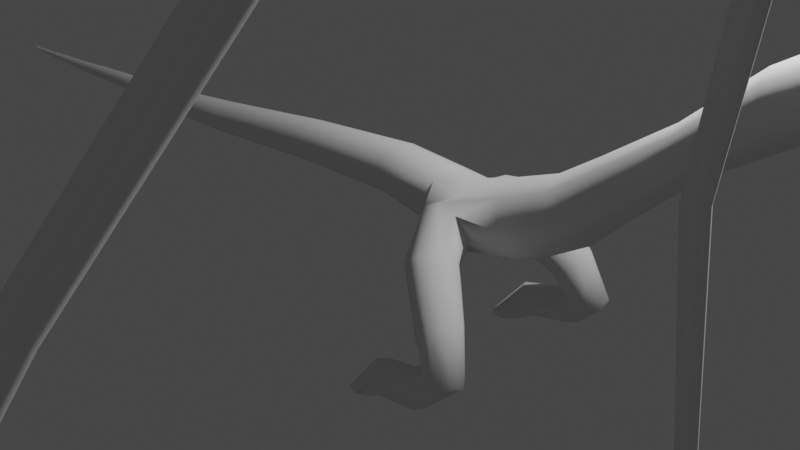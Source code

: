 # Source: durgon_wyvern_good.blend  (saved by Blender 3.0.42; exported with 4.5.12 LTS)
import bpy
from mathutils import Matrix  # noqa: F401  (used for matrix-valued properties, if any)

bpy.ops.wm.read_factory_settings(use_empty=True)
scene = bpy.context.scene
scene.name = 'Scene'

# ---- collections
col_collection = bpy.data.collections.new('Collection'); scene.collection.children.link(col_collection)
col_dragon = bpy.data.collections.new('Dragon'); scene.collection.children.link(col_dragon)

# ---- world
world_world = bpy.data.worlds.new('World'); scene.world = world_world
world_world.use_nodes = True; world_world.node_tree.nodes.clear()
_N = world_world.node_tree.nodes; _L = world_world.node_tree.links
n0 = _N.new('ShaderNodeOutputWorld'); n0.name = 'World Output'; n0.location = (300, 300)
n1 = _N.new('ShaderNodeBackground'); n1.name = 'Background'; n1.location = (10, 300)
n1.inputs[0].default_value = (0.05088, 0.05088, 0.05088, 1.0)
_L.new(n1.outputs[0], n0.inputs[0])
n0.is_active_output = True
world_world.color = (0.05088, 0.05088, 0.05088)
world_world.use_sun_shadow = False
world_world.sun_shadow_jitter_overblur = 0.0

# ---- cameras
cam_camera = bpy.data.cameras.new('Camera')
cam_camera.clip_end = 100.0
cam_camera.ortho_scale = 7.314

# ---- lights
light_light = bpy.data.lights.new('Light', 'POINT')
light_light.transmission_factor = 0.0
light_light.energy = 1000.0
light_light.shadow_soft_size = 0.1
light_light.shadow_maximum_resolution = 0.006
light_light.use_absolute_resolution = True

# ---- meshes
me_beziercurve = bpy.data.meshes.new('BezierCurve')
me_beziercurve.from_pydata([(-7.688, -5.521e-09, 0.05403), (-7.688, -0.01267, 0.04878), (-7.688, -0.01792, 0.03613), (-7.689, -0.01267, 0.02347), (-7.689, -4.186e-09, 0.01822), (-6.619, 6.898e-10, 0.1329), (-6.618, -0.0429, 0.1152), (-6.616, -0.06068, 0.0723), (-6.614, -0.0429, 0.02944), (-6.614, 1.199e-08, 0.01168), (-5.108, -3.872e-08, 0.2624), (-5.107, -0.07313, 0.2321), (-5.103, -0.1034, 0.1591), (-5.1, -0.07313, 0.08603), (-5.098, -2.716e-08, 0.05576), (-4.077, -3.461e-08, 0.3427), (-4.075, -0.1034, 0.3), (-4.069, -0.1462, 0.1968), (-4.063, -0.1034, 0.09359), (-4.06, -1.827e-08, 0.05084), (-3.013, -1.942e-08, 0.4722), (-3.008, -0.1354, 0.4164), (-2.995, -0.1915, 0.2816), (-2.982, -0.1354, 0.1468), (-2.976, 1.988e-09, 0.09091), (-1.402, -6.081e-08, 0.6983), (-1.396, -0.1675, 0.6292), (-1.38, -0.2368, 0.4624), (-1.365, -0.1675, 0.2957), (-1.358, -3.434e-08, 0.2266), (0.001431, -9.129e-08, 0.8442), (0.0002273, -0.1995, 0.7616), (-0.002678, -0.2822, 0.5621), (-0.005584, -0.1995, 0.3626), (-0.006787, -5.976e-08, 0.28), (0.7138, -7.813e-08, 0.8081), (0.7016, -0.2244, 0.716), (0.6721, -0.3174, 0.4935), (0.6426, -0.2244, 0.271), (0.6303, -5.448e-08, 0.1788), (1.033, -5.799e-08, 0.7839), (1.038, -0.2494, 0.6807), (1.062, -0.2494, 0.1825), (1.067, -5.799e-08, 0.07933), (1.522, -7.96e-08, 0.9543), (1.563, -0.2743, 0.8483), (1.662, -0.3879, 0.5925), (1.761, -0.2743, 0.3367), (1.802, -7.96e-08, 0.2307), (1.991, -1.283e-07, 1.141), (2.045, -0.2379, 1.059), (2.178, -0.3364, 0.8615), (2.31, -0.2379, 0.6639), (2.365, -1.032e-07, 0.582), (2.415, -1.631e-07, 1.433), (2.468, -0.2015, 1.369), (2.596, -0.2849, 1.214), (2.725, -0.2015, 1.059), (2.778, -1.631e-07, 0.9945), (3.08, -2.322e-07, 1.91), (3.123, -0.1651, 1.857), (3.226, -0.2335, 1.728), (3.329, -0.1651, 1.6), (3.372, -2.322e-07, 1.546), (3.748, -3.049e-07, 2.518), (3.796, -0.211, 2.445), (3.912, -0.2984, 2.269), (4.028, -0.211, 2.093), (4.076, -3.049e-07, 2.02), (4.493, -3.679e-07, 2.988), (4.522, -0.2569, 2.885), (4.589, -0.3634, 2.637), (4.657, -0.2569, 2.39), (4.686, -3.408e-07, 2.287), (5.533, -3.589e-07, 3.099), (5.483, -0.4747, 2.534), (5.477, -0.3028, 2.37), (5.468, -3.589e-07, 2.244), (6.438, -3.303e-07, 2.858), (6.414, -0.2542, 2.756), (6.355, -0.3595, 2.509), (6.296, -0.2542, 2.261), (6.272, -3.437e-07, 2.159), (6.794, -3.287e-07, 2.686), (6.77, -0.2056, 2.604), (6.713, -0.2908, 2.406), (6.655, -0.2056, 2.209), (6.631, -3.179e-07, 2.127), (7.108, -3.059e-07, 2.52), (7.089, -0.157, 2.458), (7.044, -0.222, 2.308), (6.998, -0.157, 2.157), (6.98, -3.142e-07, 2.095), (7.499, -2.899e-07, 2.437), (7.475, -0.1814, 2.366), (7.417, -0.2566, 2.194), (7.359, -0.1814, 2.022), (7.335, -2.995e-07, 1.95), (7.843, -2.729e-07, 2.347), (7.816, -0.2058, 2.267), (7.75, -0.2911, 2.071), (7.685, -0.2058, 1.876), (7.658, -2.837e-07, 1.795), (8.138, -2.66e-07, 2.294), (8.112, -0.2302, 2.202), (8.05, -0.3256, 1.98), (7.988, -0.2302, 1.758), (7.963, -2.66e-07, 1.666), (8.519, -2.538e-07, 2.261), (8.487, -0.2747, 2.152), (8.408, -0.3885, 1.889), (8.33, -0.2747, 1.626), (8.297, -2.538e-07, 1.517), (9.038, -2.286e-07, 2.148), (8.986, -0.3191, 2.027), (8.862, -0.4513, 1.733), (8.737, -0.3191, 1.439), (8.685, -2.37e-07, 1.318), (9.552, -1.93e-07, 1.957), (9.479, -0.3636, 1.825), (9.303, -0.5142, 1.507), (9.126, -0.3636, 1.19), (9.053, -2.121e-07, 1.058), (9.997, -1.595e-07, 1.592), (9.936, -0.3044, 1.482), (9.786, -0.4305, 1.217), (9.637, -0.3044, 0.9516), (9.575, -1.675e-07, 0.8417), (10.49, -1.175e-07, 1.24), (10.44, -0.2452, 1.147), (10.34, -0.3468, 0.923), (10.24, -0.2452, 0.6991), (10.2, -1.305e-07, 0.6064), (10.79, -1.101e-07, 1.037), (10.77, -0.186, 0.9629), (10.72, -0.2631, 0.7829), (10.67, -0.186, 0.6029), (10.65, -1.003e-07, 0.5283), (11.05, -9.504e-08, 0.9511), (11.04, -0.1534, 0.8885), (11.02, -0.217, 0.7374), (10.99, -0.1534, 0.5864), (10.98, -1.031e-07, 0.5238), (11.41, -8.904e-08, 0.8309), (11.41, -0.1209, 0.7816), (11.38, -0.1709, 0.6627), (11.36, -0.1209, 0.5437), (11.35, -8.904e-08, 0.4944), (11.68, -8.297e-08, 0.7422), (11.68, -0.08828, 0.7057), (11.67, -0.1249, 0.6175), (11.67, -0.08828, 0.5294), (11.67, -8.297e-08, 0.4928), (0.8116, -1.021, -1.228), (0.7613, -0.8991, -1.227), (0.6397, -0.8488, -1.227), (0.5181, -0.8991, -1.227), (0.4678, -1.021, -1.228), (0.5181, -1.142, -1.229), (0.6397, -1.193, -1.229), (0.7613, -1.142, -1.229), (0.9948, -1.047, -1.133), (0.9749, -0.9208, -1.074), (0.9139, -0.8744, -0.9558), (0.8477, -0.9352, -0.8473), (0.8149, -1.068, -0.8121), (0.8348, -1.194, -0.8709), (0.8958, -1.241, -0.9892), (0.9621, -1.18, -1.098), (1.488, -1.082, -1.023), (1.449, -0.9465, -0.9692), (1.38, -0.8969, -0.845), (1.322, -0.9619, -0.7229), (1.307, -1.103, -0.6743), (1.345, -1.239, -0.7279), (1.414, -1.288, -0.852), (1.473, -1.223, -0.9741), (1.859, -0.9786, -0.6717), (1.763, -0.8518, -0.6856), (1.608, -0.8239, -0.6584), (1.485, -0.9113, -0.606), (1.466, -1.063, -0.559), (1.562, -1.19, -0.5451), (1.717, -1.218, -0.5724), (1.84, -1.13, -0.6248), (1.693, -0.8293, -0.1447), (1.599, -0.7094, -0.2399), (1.446, -0.7142, -0.3352), (1.325, -0.841, -0.3745), (1.306, -1.016, -0.335), (1.4, -1.135, -0.2397), (1.553, -1.131, -0.1445), (1.674, -1.004, -0.1051), (1.376, -0.5792, 0.2743), (1.301, -0.4677, 0.1262), (1.139, -0.4793, 0.008504), (0.9865, -0.6071, -0.009894), (0.9317, -0.7763, 0.08177), (1.007, -0.8878, 0.2298), (1.169, -0.8763, 0.3475), (1.321, -0.7484, 0.3659), (1.305, -0.3823, 0.42), (1.243, -0.3172, 0.2191), (1.049, -0.2848, 0.1192), (0.8377, -0.3041, 0.1788), (0.7327, -0.3638, 0.363), (0.7953, -0.4289, 0.5639), (0.9889, -0.4612, 0.6638), (1.2, -0.4419, 0.6042), (5.453, -8.796, 8.104), (5.466, -8.801, 8.136), (5.499, -8.803, 8.15), (5.532, -8.801, 8.136), (5.546, -8.796, 8.104), (5.532, -8.791, 8.071), (5.499, -8.789, 8.058), (5.466, -8.791, 8.071), (5.436, -7.371, 8.008), (5.455, -7.366, 8.052), (5.499, -7.364, 8.071), (5.544, -7.366, 8.052), (5.562, -7.371, 8.008), (5.544, -7.377, 7.964), (5.499, -7.379, 7.946), (5.455, -7.377, 7.964), (5.42, -5.347, 7.648), (5.443, -5.334, 7.702), (5.499, -5.329, 7.725), (5.555, -5.334, 7.702), (5.579, -5.347, 7.648), (5.555, -5.36, 7.593), (5.499, -5.366, 7.571), (5.443, -5.36, 7.593), (5.404, -3.992, 7.245), (5.432, -3.963, 7.307), (5.499, -3.951, 7.332), (5.567, -3.963, 7.307), (5.595, -3.992, 7.245), (5.567, -4.021, 7.184), (5.432, -4.021, 7.184), (5.394, -3.485, 6.903), (5.425, -3.439, 6.961), (5.526, -3.418, 7.041), (5.574, -3.439, 6.961), (5.604, -3.485, 6.903), (5.574, -3.532, 6.845), (5.425, -3.532, 6.845), (5.385, -3.115, 6.552), (5.418, -3.056, 6.608), (5.499, -3.031, 6.631), (5.58, -3.056, 6.608), (5.614, -3.115, 6.552), (5.58, -3.174, 6.497), (5.418, -3.174, 6.497), (5.375, -2.763, 6.135), (5.412, -2.694, 6.189), (5.499, -2.666, 6.212), (5.587, -2.694, 6.189), (5.623, -2.763, 6.135), (5.587, -2.833, 6.081), (5.499, -2.861, 6.058), (5.412, -2.833, 6.081), (5.368, -2.401, 5.639), (5.406, -2.324, 5.691), (5.499, -2.293, 5.713), (5.592, -2.324, 5.691), (5.631, -2.401, 5.639), (5.592, -2.478, 5.587), (5.499, -2.51, 5.565), (5.406, -2.478, 5.587), (5.36, -2.162, 5.261), (5.401, -2.081, 5.317), (5.499, -2.048, 5.34), (5.597, -2.081, 5.317), (5.638, -2.162, 5.261), (5.597, -2.243, 5.205), (5.499, -2.276, 5.182), (5.401, -2.243, 5.205), (5.353, -1.858, 4.859), (5.396, -1.773, 4.919), (5.499, -1.738, 4.943), (5.603, -1.773, 4.919), (5.645, -1.858, 4.859), (5.603, -1.942, 4.8), (5.499, -1.977, 4.775), (5.396, -1.942, 4.8), (5.308, -1.436, 4.214), (5.364, -1.321, 4.286), (5.499, -1.273, 4.316), (5.635, -1.321, 4.286), (5.691, -1.436, 4.214), (5.635, -1.551, 4.143), (5.499, -1.598, 4.113), (5.364, -1.551, 4.143), (5.262, -1.001, 3.48), (5.332, -0.8673, 3.581), (5.499, -0.812, 3.623), (5.667, -0.8673, 3.581), (5.736, -1.001, 3.48), (5.667, -1.134, 3.378), (5.499, -1.189, 3.336), (5.332, -1.134, 3.378), (5.217, -0.4875, 2.943), (5.3, -0.3855, 3.114), (5.499, -0.3432, 3.185), (5.699, -0.3855, 3.114), (5.781, -0.4875, 2.943), (5.699, -0.5896, 2.771), (5.499, -0.6319, 2.7), (5.3, -0.5896, 2.771), (5.453, -9.111, 5.253), (5.466, -9.114, 5.286), (5.499, -9.115, 5.299), (5.532, -9.114, 5.286), (5.546, -9.111, 5.253), (5.532, -9.109, 5.22), (5.499, -9.107, 5.207), (5.466, -9.109, 5.22), (5.324, -7.622, 5.607), (5.343, -7.634, 5.65), (5.387, -7.639, 5.668), (5.432, -7.634, 5.65), (5.45, -7.622, 5.607), (5.432, -7.61, 5.564), (5.387, -7.605, 5.547), (5.343, -7.61, 5.564), (5.517, -5.514, 6.263), (5.54, -5.535, 6.315), (5.596, -5.544, 6.336), (5.652, -5.535, 6.315), (5.675, -5.514, 6.263), (5.652, -5.492, 6.211), (5.596, -5.484, 6.19), (5.54, -5.492, 6.211), (5.404, -3.902, 6.966), (5.432, -3.935, 7.025), (5.499, -3.949, 7.049), (5.567, -3.935, 7.025), (5.595, -3.902, 6.966), (5.567, -3.869, 6.907), (5.499, -3.856, 6.882), (5.432, -3.869, 6.907), (5.453, -7.178, 2.546), (5.466, -7.203, 2.568), (5.499, -7.213, 2.577), (5.532, -7.203, 2.568), (5.546, -7.178, 2.546), (5.532, -7.154, 2.524), (5.499, -7.144, 2.515), (5.466, -7.154, 2.524), (5.324, -6.173, 3.732), (5.343, -6.207, 3.761), (5.387, -6.221, 3.773), (5.432, -6.207, 3.761), (5.45, -6.173, 3.732), (5.432, -6.139, 3.704), (5.387, -6.125, 3.692), (5.343, -6.139, 3.704), (5.517, -4.726, 5.448), (5.54, -4.77, 5.483), (5.596, -4.788, 5.498), (5.652, -4.77, 5.483), (5.675, -4.726, 5.448), (5.652, -4.683, 5.412), (5.596, -4.665, 5.398), (5.54, -4.683, 5.412), (5.404, -3.68, 6.708), (5.432, -3.734, 6.748), (5.499, -3.756, 6.765), (5.567, -3.734, 6.748), (5.595, -3.68, 6.708), (5.567, -3.625, 6.667), (5.499, -3.603, 6.651), (5.432, -3.625, 6.667), (5.546, -3.521, 1.829), (5.532, -3.489, 1.834), (5.499, -3.475, 1.836), (5.466, -3.489, 1.834), (5.453, -3.521, 1.829), (5.466, -3.554, 1.825), (5.499, -3.567, 1.823), (5.532, -3.554, 1.825), (5.45, -3.548, 3.177), (5.432, -3.504, 3.177), (5.387, -3.486, 3.176), (5.343, -3.504, 3.177), (5.324, -3.548, 3.177), (5.343, -3.593, 3.178), (5.387, -3.611, 3.178), (5.432, -3.593, 3.178), (5.675, -3.469, 5.028), (5.652, -3.413, 5.024), (5.596, -3.39, 5.022), (5.54, -3.413, 5.024), (5.517, -3.469, 5.028), (5.54, -3.525, 5.032), (5.596, -3.548, 5.034), (5.652, -3.525, 5.032), (5.595, -3.394, 6.578), (5.567, -3.329, 6.56), (5.499, -3.302, 6.553), (5.432, -3.329, 6.56), (5.404, -3.394, 6.578), (5.432, -3.459, 6.596), (5.499, -3.486, 6.603), (5.567, -3.459, 6.596), (5.412, -4.711, 7.479), (5.437, -4.732, 7.421), (5.437, -4.691, 7.537), (5.499, -4.682, 7.561), (5.561, -4.691, 7.537), (5.587, -4.711, 7.479), (5.561, -4.732, 7.421), (5.499, -4.741, 7.397), (-7.728, -5.858e-09, 0.06305), (-7.729, -0.01906, 0.05517), (-7.73, -0.02695, 0.03613), (-7.73, -0.01906, 0.01709), (-7.731, -3.85e-09, 0.009197), (-7.73, -4.854e-09, 0.03613), (-7.803, -4.894e-09, 0.0372), (-7.803, -0.0007619, 0.03689), (-7.803, -0.001078, 0.03613), (-7.803, -0.0007619, 0.03536), (-7.803, -4.814e-09, 0.03505), (-7.803, -4.854e-09, 0.03613), (-7.806, -4.854e-09, 0.03613), (5.499, -4.021, 7.184), (5.499, -3.174, 6.497), (5.584, -3.594, 6.79), (5.567, -3.866, 6.98), (5.432, -3.866, 6.98), (5.574, -3.388, 6.596), (5.425, -3.388, 6.596), (5.414, -3.594, 6.79), (5.499, -3.423, 7.044), (5.499, -3.367, 7.001), (5.461, -3.39, 7.024), (5.526, -3.369, 7.004), (5.473, -3.418, 7.041), (5.473, -3.369, 7.004), (5.538, -3.39, 7.023), (5.539, -3.459, 7.016), (5.558, -3.419, 6.986), (5.46, -3.385, 6.96), (5.46, -3.459, 7.016), (5.539, -3.386, 6.96), (5.441, -3.418, 6.986), (5.499, -3.382, 6.955), (5.499, -3.467, 7.02), (5.499, -3.353, 7.07), (5.425, -3.471, 6.982), (5.574, -3.415, 6.939), (5.425, -3.415, 6.939), (5.499, -3.473, 7.01), (5.5, -3.395, 6.947), (5.573, -3.471, 6.982), (5.454, -3.43, 6.972), (5.531, -3.403, 6.952), (5.468, -3.461, 6.996), (5.468, -3.403, 6.952), (5.545, -3.43, 6.971), (5.531, -3.461, 6.996), (5.46, -4.708, 6.614), (5.486, -4.681, 6.559), (5.486, -4.735, 6.67), (5.548, -4.746, 6.693), (5.61, -4.735, 6.67), (5.635, -4.708, 6.614), (5.61, -4.681, 6.559), (5.548, -4.67, 6.536), (5.46, -4.203, 6.078), (5.486, -4.154, 6.04), (5.486, -4.252, 6.115), (5.548, -4.272, 6.131), (5.61, -4.252, 6.115), (5.635, -4.203, 6.078), (5.61, -4.154, 6.04), (5.548, -4.134, 6.024), (5.635, -3.431, 5.803), (5.61, -3.492, 5.814), (5.61, -3.371, 5.792), (5.548, -3.346, 5.787), (5.486, -3.371, 5.792), (5.46, -3.431, 5.803), (5.486, -3.492, 5.814), (5.548, -3.517, 5.819), (5.428, -6.359, 7.828), (5.449, -6.368, 7.779), (5.449, -6.35, 7.877), (5.499, -6.346, 7.898), (5.55, -6.35, 7.877), (5.57, -6.359, 7.828), (5.55, -6.368, 7.779), (5.499, -6.372, 7.758), (5.421, -6.568, 5.935), (5.441, -6.551, 5.888), (5.441, -6.584, 5.982), (5.492, -6.591, 6.002), (5.542, -6.584, 5.982), (5.563, -6.568, 5.935), (5.542, -6.551, 5.888), (5.492, -6.544, 5.868), (5.421, -5.449, 4.59), (5.441, -5.411, 4.558), (5.441, -5.488, 4.622), (5.492, -5.504, 4.635), (5.542, -5.488, 4.622), (5.563, -5.449, 4.59), (5.542, -5.411, 4.558), (5.492, -5.395, 4.545), (5.563, -3.509, 4.103), (5.542, -3.559, 4.105), (5.542, -3.458, 4.1), (5.492, -3.438, 4.099), (5.441, -3.458, 4.1), (5.421, -3.509, 4.103), (5.441, -3.559, 4.105), (5.492, -3.58, 4.106), (5.445, -8.084, 8.056), (5.461, -8.084, 8.018), (5.461, -8.084, 8.094), (5.499, -8.084, 8.11), (5.538, -8.084, 8.094), (5.554, -8.084, 8.056), (5.538, -8.084, 8.018), (5.499, -8.084, 8.002), (5.389, -8.367, 5.43), (5.405, -8.359, 5.392), (5.405, -8.374, 5.468), (5.443, -8.377, 5.483), (5.482, -8.374, 5.468), (5.498, -8.367, 5.43), (5.482, -8.359, 5.392), (5.443, -8.356, 5.377), (5.389, -6.676, 3.139), (5.405, -6.646, 3.114), (5.405, -6.705, 3.164), (5.443, -6.717, 3.175), (5.482, -6.705, 3.164), (5.498, -6.676, 3.139), (5.482, -6.646, 3.114), (5.443, -6.634, 3.103), (5.498, -3.535, 2.503), (5.482, -3.573, 2.501), (5.482, -3.496, 2.505), (5.443, -3.48, 2.506), (5.405, -3.496, 2.505), (5.389, -3.535, 2.503), (5.405, -3.573, 2.501), (5.443, -3.589, 2.501)], [], [(1, 6, 5, 0), (2, 7, 6, 1), (3, 8, 7, 2), (4, 9, 8, 3), (6, 11, 10, 5), (7, 12, 11, 6), (8, 13, 12, 7), (9, 14, 13, 8), (11, 16, 15, 10), (12, 17, 16, 11), (13, 18, 17, 12), (14, 19, 18, 13), (16, 21, 20, 15), (17, 22, 21, 16), (18, 23, 22, 17), (19, 24, 23, 18), (21, 26, 25, 20), (22, 27, 26, 21), (23, 28, 27, 22), (24, 29, 28, 23), (26, 31, 30, 25), (27, 32, 31, 26), (28, 33, 32, 27), (29, 34, 33, 28), (31, 36, 35, 30), (32, 37, 36, 31), (33, 38, 37, 32), (34, 39, 38, 33), (36, 41, 40, 35), (39, 43, 42, 38), (41, 45, 44, 40), (43, 48, 47, 42), (45, 50, 49, 44), (46, 51, 50, 45), (47, 52, 51, 46), (48, 53, 52, 47), (50, 55, 54, 49), (51, 56, 55, 50), (52, 57, 56, 51), (53, 58, 57, 52), (55, 60, 59, 54), (56, 61, 60, 55), (57, 62, 61, 56), (58, 63, 62, 57), (60, 65, 64, 59), (61, 66, 65, 60), (62, 67, 66, 61), (63, 68, 67, 62), (65, 70, 69, 64), (66, 71, 70, 65), (67, 72, 71, 66), (68, 73, 72, 67), (305, 306, 79, 78), (306, 307, 80, 79), (72, 76, 75, 71), (73, 77, 76, 72), (304, 305, 78, 74), (303, 304, 74, 69), (76, 81, 80, 75), (77, 82, 81, 76), (79, 84, 83, 78), (80, 85, 84, 79), (81, 86, 85, 80), (82, 87, 86, 81), (84, 89, 88, 83), (85, 90, 89, 84), (86, 91, 90, 85), (87, 92, 91, 86), (89, 94, 93, 88), (90, 95, 94, 89), (91, 96, 95, 90), (92, 97, 96, 91), (94, 99, 98, 93), (95, 100, 99, 94), (96, 101, 100, 95), (97, 102, 101, 96), (99, 104, 103, 98), (100, 105, 104, 99), (101, 106, 105, 100), (102, 107, 106, 101), (104, 109, 108, 103), (105, 110, 109, 104), (106, 111, 110, 105), (107, 112, 111, 106), (109, 114, 113, 108), (110, 115, 114, 109), (111, 116, 115, 110), (112, 117, 116, 111), (114, 119, 118, 113), (115, 120, 119, 114), (116, 121, 120, 115), (117, 122, 121, 116), (119, 124, 123, 118), (120, 125, 124, 119), (121, 126, 125, 120), (122, 127, 126, 121), (124, 129, 128, 123), (125, 130, 129, 124), (126, 131, 130, 125), (127, 132, 131, 126), (129, 134, 133, 128), (130, 135, 134, 129), (131, 136, 135, 130), (132, 137, 136, 131), (134, 139, 138, 133), (135, 140, 139, 134), (136, 141, 140, 135), (137, 142, 141, 136), (139, 144, 143, 138), (140, 145, 144, 139), (141, 146, 145, 140), (142, 147, 146, 141), (144, 149, 148, 143), (145, 150, 149, 144), (146, 151, 150, 145), (147, 152, 151, 146), (153, 161, 168, 160), (154, 162, 161, 153), (155, 163, 162, 154), (156, 164, 163, 155), (157, 165, 164, 156), (158, 166, 165, 157), (159, 167, 166, 158), (160, 168, 167, 159), (161, 169, 176, 168), (162, 170, 169, 161), (163, 171, 170, 162), (164, 172, 171, 163), (165, 173, 172, 164), (166, 174, 173, 165), (167, 175, 174, 166), (168, 176, 175, 167), (169, 177, 184, 176), (170, 178, 177, 169), (171, 179, 178, 170), (172, 180, 179, 171), (173, 181, 180, 172), (174, 182, 181, 173), (175, 183, 182, 174), (176, 184, 183, 175), (177, 185, 192, 184), (178, 186, 185, 177), (179, 187, 186, 178), (180, 188, 187, 179), (181, 189, 188, 180), (182, 190, 189, 181), (183, 191, 190, 182), (184, 192, 191, 183), (185, 193, 200, 192), (186, 194, 193, 185), (187, 195, 194, 186), (188, 196, 195, 187), (189, 197, 196, 188), (190, 198, 197, 189), (191, 199, 198, 190), (192, 200, 199, 191), (193, 201, 208, 200), (194, 202, 201, 193), (195, 203, 202, 194), (196, 204, 203, 195), (197, 205, 204, 196), (198, 206, 205, 197), (199, 207, 206, 198), (200, 208, 207, 199), (519, 217, 224, 520), (521, 218, 217, 519), (522, 219, 218, 521), (523, 220, 219, 522), (524, 221, 220, 523), (525, 222, 221, 524), (526, 223, 222, 525), (520, 224, 223, 526), (487, 225, 232, 488), (489, 226, 225, 487), (490, 227, 226, 489), (491, 228, 227, 490), (492, 229, 228, 491), (493, 230, 229, 492), (494, 231, 230, 493), (488, 232, 231, 494), (406, 233, 239, 407), (408, 234, 233, 406), (409, 235, 234, 408), (410, 236, 235, 409), (411, 237, 236, 410), (412, 238, 237, 411), (233, 240, 246, 239), (234, 451, 241, 240, 233), (235, 454, 459, 451, 234), (236, 456, 462, 454, 235), (237, 244, 243, 456, 236), (238, 245, 244, 237), (240, 247, 253, 246), (241, 453, 248, 247, 240), (455, 460, 444, 448), (243, 452, 458, 461), (244, 251, 250, 452, 243), (245, 252, 251, 244), (247, 254, 261, 253), (248, 255, 254, 247), (249, 256, 255, 248), (250, 257, 256, 249), (251, 258, 257, 250), (252, 259, 258, 251), (254, 262, 269, 261), (255, 263, 262, 254), (256, 264, 263, 255), (257, 265, 264, 256), (258, 266, 265, 257), (259, 267, 266, 258), (260, 268, 267, 259), (261, 269, 268, 260), (262, 270, 277, 269), (263, 271, 270, 262), (264, 272, 271, 263), (265, 273, 272, 264), (266, 274, 273, 265), (267, 275, 274, 266), (268, 276, 275, 267), (269, 277, 276, 268), (270, 278, 285, 277), (271, 279, 278, 270), (272, 280, 279, 271), (273, 281, 280, 272), (274, 282, 281, 273), (275, 283, 282, 274), (276, 284, 283, 275), (277, 285, 284, 276), (278, 286, 293, 285), (279, 287, 286, 278), (280, 288, 287, 279), (281, 289, 288, 280), (282, 290, 289, 281), (283, 291, 290, 282), (284, 292, 291, 283), (285, 293, 292, 284), (286, 294, 301, 293), (287, 295, 294, 286), (288, 296, 295, 287), (289, 297, 296, 288), (290, 298, 297, 289), (291, 299, 298, 290), (292, 300, 299, 291), (293, 301, 300, 292), (294, 302, 309, 301), (295, 303, 302, 294), (296, 304, 303, 295), (297, 305, 304, 296), (298, 306, 305, 297), (299, 307, 306, 298), (300, 308, 307, 299), (301, 309, 308, 300), (527, 318, 325, 528), (529, 319, 318, 527), (530, 320, 319, 529), (531, 321, 320, 530), (532, 322, 321, 531), (533, 323, 322, 532), (534, 324, 323, 533), (528, 325, 324, 534), (495, 326, 333, 496), (497, 327, 326, 495), (498, 328, 327, 497), (499, 329, 328, 498), (500, 330, 329, 499), (501, 331, 330, 500), (502, 332, 331, 501), (496, 333, 332, 502), (463, 334, 341, 464), (465, 335, 334, 463), (466, 336, 335, 465), (467, 337, 336, 466), (468, 338, 337, 467), (469, 339, 338, 468), (470, 340, 339, 469), (464, 341, 340, 470), (535, 350, 357, 536), (537, 351, 350, 535), (538, 352, 351, 537), (539, 353, 352, 538), (540, 354, 353, 539), (541, 355, 354, 540), (542, 356, 355, 541), (536, 357, 356, 542), (503, 358, 365, 504), (505, 359, 358, 503), (506, 360, 359, 505), (507, 361, 360, 506), (508, 362, 361, 507), (509, 363, 362, 508), (510, 364, 363, 509), (504, 365, 364, 510), (471, 366, 373, 472), (473, 367, 366, 471), (474, 368, 367, 473), (475, 369, 368, 474), (476, 370, 369, 475), (477, 371, 370, 476), (478, 372, 371, 477), (472, 373, 372, 478), (543, 382, 389, 544), (545, 383, 382, 543), (546, 384, 383, 545), (547, 385, 384, 546), (548, 386, 385, 547), (549, 387, 386, 548), (550, 388, 387, 549), (544, 389, 388, 550), (511, 390, 397, 512), (513, 391, 390, 511), (514, 392, 391, 513), (515, 393, 392, 514), (516, 394, 393, 515), (517, 395, 394, 516), (518, 396, 395, 517), (512, 397, 396, 518), (479, 398, 405, 480), (481, 399, 398, 479), (482, 400, 399, 481), (483, 401, 400, 482), (484, 402, 401, 483), (485, 403, 402, 484), (486, 404, 403, 485), (480, 405, 404, 486), (206, 207, 41, 36), (207, 208, 45, 41), (208, 201, 46, 45), (201, 202, 47, 46), (202, 203, 42, 47), (203, 204, 38, 42), (204, 205, 37, 38), (205, 206, 36, 37), (307, 308, 75, 80), (308, 309, 71, 75), (309, 302, 70, 71), (302, 303, 69, 70), (232, 407, 413, 231), (231, 413, 412, 230), (230, 412, 411, 229), (229, 411, 410, 228), (228, 410, 409, 227), (227, 409, 408, 226), (226, 408, 406, 225), (225, 406, 407, 232), (1, 0, 414, 415), (4, 3, 417, 418), (2, 1, 415, 416), (3, 2, 416, 417), (416, 415, 421, 422), (419, 418, 424, 425), (418, 417, 423, 424), (415, 414, 420, 421), (421, 420, 426), (423, 422, 426), (422, 421, 426), (424, 423, 426), (414, 419, 425, 420), (417, 416, 422, 423), (425, 424, 426), (420, 425, 426), (239, 427, 413, 407), (427, 238, 412, 413), (252, 428, 260, 259), (428, 253, 261, 260), (430, 429, 245, 238), (369, 430, 338, 339), (430, 238, 337, 338), (429, 432, 252, 245), (433, 434, 246, 253), (434, 431, 239, 246), (366, 367, 431, 434), (373, 366, 434, 433), (370, 371, 432, 429), (367, 368, 340, 341), (368, 369, 339, 340), (369, 370, 429, 430), (405, 398, 432, 371), (398, 399, 252, 432), (399, 400, 428, 252), (400, 401, 253, 428), (401, 402, 433, 253), (402, 403, 373, 433), (403, 404, 372, 373), (404, 405, 371, 372), (238, 427, 336, 337), (427, 239, 335, 336), (239, 431, 334, 335), (431, 367, 341, 334), (441, 438, 450), (242, 441, 450), (437, 439, 450), (440, 437, 450), (461, 458, 446, 443), (457, 459, 445, 447), (459, 454, 449, 445), (449, 442, 242, 435), (442, 443, 441, 242), (447, 445, 439, 437), (446, 448, 436, 438), (458, 455, 448, 446), (451, 459, 457, 241), (455, 458, 452, 250, 249), (462, 461, 443, 442), (453, 460, 455, 249, 248), (454, 462, 442, 449), (461, 462, 456, 243), (460, 457, 447, 444), (457, 460, 453, 241), (444, 447, 437, 440), (443, 446, 438, 441), (445, 449, 435, 439), (448, 444, 440, 436), (438, 436, 450), (435, 242, 450), (439, 435, 450), (436, 440, 450), (333, 464, 470, 332), (332, 470, 469, 331), (331, 469, 468, 330), (330, 468, 467, 329), (329, 467, 466, 328), (328, 466, 465, 327), (327, 465, 463, 326), (326, 463, 464, 333), (365, 472, 478, 364), (364, 478, 477, 363), (363, 477, 476, 362), (362, 476, 475, 361), (361, 475, 474, 360), (360, 474, 473, 359), (359, 473, 471, 358), (358, 471, 472, 365), (397, 480, 486, 396), (396, 486, 485, 395), (395, 485, 484, 394), (394, 484, 483, 393), (393, 483, 482, 392), (392, 482, 481, 391), (391, 481, 479, 390), (390, 479, 480, 397), (224, 488, 494, 223), (223, 494, 493, 222), (222, 493, 492, 221), (221, 492, 491, 220), (220, 491, 490, 219), (219, 490, 489, 218), (218, 489, 487, 217), (217, 487, 488, 224), (325, 496, 502, 324), (324, 502, 501, 323), (323, 501, 500, 322), (322, 500, 499, 321), (321, 499, 498, 320), (320, 498, 497, 319), (319, 497, 495, 318), (318, 495, 496, 325), (357, 504, 510, 356), (356, 510, 509, 355), (355, 509, 508, 354), (354, 508, 507, 353), (353, 507, 506, 352), (352, 506, 505, 351), (351, 505, 503, 350), (350, 503, 504, 357), (389, 512, 518, 388), (388, 518, 517, 387), (387, 517, 516, 386), (386, 516, 515, 385), (385, 515, 514, 384), (384, 514, 513, 383), (383, 513, 511, 382), (382, 511, 512, 389), (216, 520, 526, 215), (215, 526, 525, 214), (214, 525, 524, 213), (213, 524, 523, 212), (212, 523, 522, 211), (211, 522, 521, 210), (210, 521, 519, 209), (209, 519, 520, 216), (317, 528, 534, 316), (316, 534, 533, 315), (315, 533, 532, 314), (314, 532, 531, 313), (313, 531, 530, 312), (312, 530, 529, 311), (311, 529, 527, 310), (310, 527, 528, 317), (349, 536, 542, 348), (348, 542, 541, 347), (347, 541, 540, 346), (346, 540, 539, 345), (345, 539, 538, 344), (344, 538, 537, 343), (343, 537, 535, 342), (342, 535, 536, 349), (381, 544, 550, 380), (380, 550, 549, 379), (379, 549, 548, 378), (378, 548, 547, 377), (377, 547, 546, 376), (376, 546, 545, 375), (375, 545, 543, 374), (374, 543, 544, 381)])
me_beziercurve.polygons.foreach_set('use_smooth', [1, 1, 1, 1, 1, 1, 1, 1, 1, 1, 1, 1, 1, 1, 1, 1, 1, 1, 1, 1, 1, 1, 1, 1, 1, 1, 1, 1, 1, 1, 1, 1, 1, 1, 1, 1, 1, 1, 1, 1, 1, 1, 1, 1, 1, 1, 1, 1, 1, 1, 1, 1, 1, 1, 1, 1, 1, 1, 1, 1, 1, 1, 1, 1, 1, 1, 1, 1, 1, 1, 1, 1, 1, 1, 1, 1, 1, 1, 1, 1, 1, 1, 1, 1, 1, 1, 1, 1, 1, 1, 1, 1, 1, 1, 1, 1, 1, 1, 1, 1, 1, 1, 1, 1, 1, 1, 1, 1, 1, 1, 1, 1, 1, 1, 1, 1, 1, 1, 1, 1, 1, 1, 1, 1, 1, 1, 1, 1, 1, 1, 1, 1, 1, 1, 1, 1, 1, 1, 1, 1, 1, 1, 1, 1, 1, 1, 1, 1, 1, 1, 1, 1, 1, 1, 1, 1, 1, 1, 1, 1, 1, 1, 1, 1, 1, 1, 1, 1, 1, 1, 1, 1, 1, 1, 1, 1, 1, 1, 1, 1, 1, 1, 1, 1, 1, 1, 1, 1, 1, 1, 1, 1, 1, 1, 1, 1, 1, 1, 1, 1, 1, 1, 1, 1, 1, 1, 1, 1, 1, 1, 1, 1, 1, 1, 1, 1, 1, 1, 1, 1, 1, 1, 1, 1, 1, 1, 1, 1, 1, 1, 1, 1, 1, 1, 1, 1, 1, 1, 1, 1, 1, 1, 1, 1, 1, 1, 1, 1, 1, 1, 1, 1, 1, 1, 1, 1, 1, 1, 1, 1, 1, 1, 1, 1, 1, 1, 1, 1, 1, 1, 1, 1, 1, 1, 1, 1, 1, 1, 1, 1, 1, 1, 1, 1, 1, 1, 1, 1, 1, 1, 1, 1, 1, 1, 1, 1, 1, 1, 1, 1, 1, 1, 1, 1, 1, 1, 1, 1, 1, 1, 1, 1, 1, 1, 1, 1, 1, 1, 1, 1, 1, 1, 1, 1, 1, 1, 1, 1, 1, 1, 1, 1, 1, 1, 1, 1, 1, 1, 1, 1, 1, 1, 1, 1, 1, 1, 1, 1, 1, 0, 1, 1, 1, 1, 1, 1, 0, 1, 0, 0, 1, 1, 1, 1, 1, 1, 1, 1, 1, 1, 1, 1, 1, 1, 1, 1, 1, 1, 1, 1, 1, 1, 1, 1, 1, 1, 1, 1, 1, 1, 1, 1, 1, 1, 1, 1, 1, 1, 1, 1, 1, 1, 1, 1, 1, 1, 1, 1, 1, 1, 1, 1, 1, 1, 1, 1, 1, 1, 1, 1, 1, 1, 1, 1, 1, 1, 1, 1, 1, 1, 1, 1, 1, 1, 1, 1, 1, 1, 1, 1, 1, 1, 1, 1, 1, 1, 1, 1, 1, 1, 1, 1, 1, 1, 1, 1, 1, 1, 1, 1, 1, 1, 1, 1, 1, 1, 1, 1, 1, 1, 1, 1, 1, 1, 1, 1, 1, 1, 1, 1, 1, 1, 1, 1, 1, 1, 1, 1, 1, 1, 1, 1, 1, 1, 1, 1, 1, 1, 1, 1, 1, 1, 1, 1])
_uv = me_beziercurve.uv_layers.new(name='UVMap')
_uv.uv.foreach_set('vector', [0.0, 0.375, 0.03333, 0.375, 0.03333, 0.25, 0.0, 0.25, 0.0, 0.5, 0.03333, 0.5, 0.03333, 0.375, 0.0, 0.375, 0.0, 0.625, 0.03333, 0.625, 0.03333, 0.5, 0.0, 0.5, 0.0, 0.75, 0.03333, 0.75, 0.03333, 0.625, 0.0, 0.625, 0.03333, 0.375, 0.06667, 0.375, 0.06667, 0.25, 0.03333, 0.25, 0.03333, 0.5, 0.06667, 0.5, 0.06667, 0.375, 0.03333, 0.375, 0.03333, 0.625, 0.06667, 0.625, 0.06667, 0.5, 0.03333, 0.5, 0.03333, 0.75, 0.06667, 0.75, 0.06667, 0.625, 0.03333, 0.625, 0.06667, 0.375, 0.1, 0.375, 0.1, 0.25, 0.06667, 0.25, 0.06667, 0.5, 0.1, 0.5, 0.1, 0.375, 0.06667, 0.375, 0.06667, 0.625, 0.1, 0.625, 0.1, 0.5, 0.06667, 0.5, 0.06667, 0.75, 0.1, 0.75, 0.1, 0.625, 0.06667, 0.625, 0.1, 0.375, 0.1333, 0.375, 0.1333, 0.25, 0.1, 0.25, 0.1, 0.5, 0.1333, 0.5, 0.1333, 0.375, 0.1, 0.375, 0.1, 0.625, 0.1333, 0.625, 0.1333, 0.5, 0.1, 0.5, 0.1, 0.75, 0.1333, 0.75, 0.1333, 0.625, 0.1, 0.625, 0.1333, 0.375, 0.1667, 0.375, 0.1667, 0.25, 0.1333, 0.25, 0.1333, 0.5, 0.1667, 0.5, 0.1667, 0.375, 0.1333, 0.375, 0.1333, 0.625, 0.1667, 0.625, 0.1667, 0.5, 0.1333, 0.5, 0.1333, 0.75, 0.1667, 0.75, 0.1667, 0.625, 0.1333, 0.625, 0.1667, 0.375, 0.2, 0.375, 0.2, 0.25, 0.1667, 0.25, 0.1667, 0.5, 0.2, 0.5, 0.2, 0.375, 0.1667, 0.375, 0.1667, 0.625, 0.2, 0.625, 0.2, 0.5, 0.1667, 0.5, 0.1667, 0.75, 0.2, 0.75, 0.2, 0.625, 0.1667, 0.625, 0.2, 0.375, 0.2333, 0.375, 0.2333, 0.25, 0.2, 0.25, 0.2, 0.5, 0.2333, 0.5, 0.2333, 0.375, 0.2, 0.375, 0.2, 0.625, 0.2333, 0.625, 0.2333, 0.5, 0.2, 0.5, 0.2, 0.75, 0.2333, 0.75, 0.2333, 0.625, 0.2, 0.625, 0.2333, 0.375, 0.2667, 0.375, 0.2667, 0.25, 0.2333, 0.25, 0.2333, 0.75, 0.2667, 0.75, 0.2667, 0.625, 0.2333, 0.625, 0.2667, 0.375, 0.3, 0.375, 0.3, 0.25, 0.2667, 0.25, 0.2667, 0.75, 0.3, 0.75, 0.3, 0.625, 0.2667, 0.625, 0.3, 0.375, 0.3333, 0.375, 0.3333, 0.25, 0.3, 0.25, 0.3, 0.5, 0.3333, 0.5, 0.3333, 0.375, 0.3, 0.375, 0.3, 0.625, 0.3333, 0.625, 0.3333, 0.5, 0.3, 0.5, 0.3, 0.75, 0.3333, 0.75, 0.3333, 0.625, 0.3, 0.625, 0.3333, 0.375, 0.3667, 0.375, 0.3667, 0.25, 0.3333, 0.25, 0.3333, 0.5, 0.3667, 0.5, 0.3667, 0.375, 0.3333, 0.375, 0.3333, 0.625, 0.3667, 0.625, 0.3667, 0.5, 0.3333, 0.5, 0.3333, 0.75, 0.3667, 0.75, 0.3667, 0.625, 0.3333, 0.625, 0.3667, 0.375, 0.4, 0.375, 0.4, 0.25, 0.3667, 0.25, 0.3667, 0.5, 0.4, 0.5, 0.4, 0.375, 0.3667, 0.375, 0.3667, 0.625, 0.4, 0.625, 0.4, 0.5, 0.3667, 0.5, 0.3667, 0.75, 0.4, 0.75, 0.4, 0.625, 0.3667, 0.625, 0.4, 0.375, 0.4333, 0.375, 0.4333, 0.25, 0.4, 0.25, 0.4, 0.5, 0.4333, 0.5, 0.4333, 0.375, 0.4, 0.375, 0.4, 0.625, 0.4333, 0.625, 0.4333, 0.5, 0.4, 0.5, 0.4, 0.75, 0.4333, 0.75, 0.4333, 0.625, 0.4, 0.625, 0.4333, 0.375, 0.4667, 0.375, 0.4667, 0.25, 0.4333, 0.25, 0.4333, 0.5, 0.4667, 0.5, 0.4667, 0.375, 0.4333, 0.375, 0.4333, 0.625, 0.4667, 0.625, 0.4667, 0.5, 0.4333, 0.5, 0.4333, 0.75, 0.4667, 0.75, 0.4667, 0.625, 0.4333, 0.625, 1.0, 0.375, 1.0, 0.5, 0.5333, 0.375, 0.5333, 0.25, 1.0, 0.5, 1.0, 0.625, 0.5333, 0.5, 0.5333, 0.375, 0.4667, 0.625, 0.5, 0.625, 0.5, 0.5, 0.4667, 0.5, 0.4667, 0.75, 0.5, 0.75, 0.5, 0.625, 0.4667, 0.625, 1.0, 0.25, 1.0, 0.375, 0.5333, 0.25, 0.4667, 0.25, 1.0, 0.125, 1.0, 0.25, 0.4667, 0.25, 0.4667, 0.25, 0.5, 0.625, 0.5333, 0.625, 0.5333, 0.5, 0.5, 0.5, 0.5, 0.75, 0.5333, 0.75, 0.5333, 0.625, 0.5, 0.625, 0.5333, 0.375, 0.5667, 0.375, 0.5667, 0.25, 0.5333, 0.25, 0.5333, 0.5, 0.5667, 0.5, 0.5667, 0.375, 0.5333, 0.375, 0.5333, 0.625, 0.5667, 0.625, 0.5667, 0.5, 0.5333, 0.5, 0.5333, 0.75, 0.5667, 0.75, 0.5667, 0.625, 0.5333, 0.625, 0.5667, 0.375, 0.6, 0.375, 0.6, 0.25, 0.5667, 0.25, 0.5667, 0.5, 0.6, 0.5, 0.6, 0.375, 0.5667, 0.375, 0.5667, 0.625, 0.6, 0.625, 0.6, 0.5, 0.5667, 0.5, 0.5667, 0.75, 0.6, 0.75, 0.6, 0.625, 0.5667, 0.625, 0.6, 0.375, 0.6333, 0.375, 0.6333, 0.25, 0.6, 0.25, 0.6, 0.5, 0.6333, 0.5, 0.6333, 0.375, 0.6, 0.375, 0.6, 0.625, 0.6333, 0.625, 0.6333, 0.5, 0.6, 0.5, 0.6, 0.75, 0.6333, 0.75, 0.6333, 0.625, 0.6, 0.625, 0.6333, 0.375, 0.6667, 0.375, 0.6667, 0.25, 0.6333, 0.25, 0.6333, 0.5, 0.6667, 0.5, 0.6667, 0.375, 0.6333, 0.375, 0.6333, 0.625, 0.6667, 0.625, 0.6667, 0.5, 0.6333, 0.5, 0.6333, 0.75, 0.6667, 0.75, 0.6667, 0.625, 0.6333, 0.625, 0.6667, 0.375, 0.7, 0.375, 0.7, 0.25, 0.6667, 0.25, 0.6667, 0.5, 0.7, 0.5, 0.7, 0.375, 0.6667, 0.375, 0.6667, 0.625, 0.7, 0.625, 0.7, 0.5, 0.6667, 0.5, 0.6667, 0.75, 0.7, 0.75, 0.7, 0.625, 0.6667, 0.625, 0.7, 0.375, 0.7333, 0.375, 0.7333, 0.25, 0.7, 0.25, 0.7, 0.5, 0.7333, 0.5, 0.7333, 0.375, 0.7, 0.375, 0.7, 0.625, 0.7333, 0.625, 0.7333, 0.5, 0.7, 0.5, 0.7, 0.75, 0.7333, 0.75, 0.7333, 0.625, 0.7, 0.625, 0.7333, 0.375, 0.7667, 0.375, 0.7667, 0.25, 0.7333, 0.25, 0.7333, 0.5, 0.7667, 0.5, 0.7667, 0.375, 0.7333, 0.375, 0.7333, 0.625, 0.7667, 0.625, 0.7667, 0.5, 0.7333, 0.5, 0.7333, 0.75, 0.7667, 0.75, 0.7667, 0.625, 0.7333, 0.625, 0.7667, 0.375, 0.8, 0.375, 0.8, 0.25, 0.7667, 0.25, 0.7667, 0.5, 0.8, 0.5, 0.8, 0.375, 0.7667, 0.375, 0.7667, 0.625, 0.8, 0.625, 0.8, 0.5, 0.7667, 0.5, 0.7667, 0.75, 0.8, 0.75, 0.8, 0.625, 0.7667, 0.625, 0.8, 0.375, 0.8333, 0.375, 0.8333, 0.25, 0.8, 0.25, 0.8, 0.5, 0.8333, 0.5, 0.8333, 0.375, 0.8, 0.375, 0.8, 0.625, 0.8333, 0.625, 0.8333, 0.5, 0.8, 0.5, 0.8, 0.75, 0.8333, 0.75, 0.8333, 0.625, 0.8, 0.625, 0.8333, 0.375, 0.8667, 0.375, 0.8667, 0.25, 0.8333, 0.25, 0.8333, 0.5, 0.8667, 0.5, 0.8667, 0.375, 0.8333, 0.375, 0.8333, 0.625, 0.8667, 0.625, 0.8667, 0.5, 0.8333, 0.5, 0.8333, 0.75, 0.8667, 0.75, 0.8667, 0.625, 0.8333, 0.625, 0.8667, 0.375, 0.9, 0.375, 0.9, 0.25, 0.8667, 0.25, 0.8667, 0.5, 0.9, 0.5, 0.9, 0.375, 0.8667, 0.375, 0.8667, 0.625, 0.9, 0.625, 0.9, 0.5, 0.8667, 0.5, 0.8667, 0.75, 0.9, 0.75, 0.9, 0.625, 0.8667, 0.625, 0.9, 0.375, 0.9333, 0.375, 0.9333, 0.25, 0.9, 0.25, 0.9, 0.5, 0.9333, 0.5, 0.9333, 0.375, 0.9, 0.375, 0.9, 0.625, 0.9333, 0.625, 0.9333, 0.5, 0.9, 0.5, 0.9, 0.75, 0.9333, 0.75, 0.9333, 0.625, 0.9, 0.625, 0.9333, 0.375, 0.9667, 0.375, 0.9667, 0.25, 0.9333, 0.25, 0.9333, 0.5, 0.9667, 0.5, 0.9667, 0.375, 0.9333, 0.375, 0.9333, 0.625, 0.9667, 0.625, 0.9667, 0.5, 0.9333, 0.5, 0.9333, 0.75, 0.9667, 0.75, 0.9667, 0.625, 0.9333, 0.625, 0.9667, 0.375, 1.0, 0.375, 1.0, 0.25, 0.9667, 0.25, 0.9667, 0.5, 1.0, 0.5, 1.0, 0.375, 0.9667, 0.375, 0.9667, 0.625, 1.0, 0.625, 1.0, 0.5, 0.9667, 0.5, 0.9667, 0.75, 1.0, 0.75, 1.0, 0.625, 0.9667, 0.625, 0.0, 1.0, 0.1667, 1.0, 0.1667, 0.875, 0.0, 0.875, 0.0, 0.125, 0.1667, 0.125, 0.1667, 0.0, 0.0, 0.0, 0.0, 0.25, 0.1667, 0.25, 0.1667, 0.125, 0.0, 0.125, 0.0, 0.375, 0.1667, 0.375, 0.1667, 0.25, 0.0, 0.25, 0.0, 0.5, 0.1667, 0.5, 0.1667, 0.375, 0.0, 0.375, 0.0, 0.625, 0.1667, 0.625, 0.1667, 0.5, 0.0, 0.5, 0.0, 0.75, 0.1667, 0.75, 0.1667, 0.625, 0.0, 0.625, 0.0, 0.875, 0.1667, 0.875, 0.1667, 0.75, 0.0, 0.75, 0.1667, 1.0, 0.3333, 1.0, 0.3333, 0.875, 0.1667, 0.875, 0.1667, 0.125, 0.3333, 0.125, 0.3333, 0.0, 0.1667, 0.0, 0.1667, 0.25, 0.3333, 0.25, 0.3333, 0.125, 0.1667, 0.125, 0.1667, 0.375, 0.3333, 0.375, 0.3333, 0.25, 0.1667, 0.25, 0.1667, 0.5, 0.3333, 0.5, 0.3333, 0.375, 0.1667, 0.375, 0.1667, 0.625, 0.3333, 0.625, 0.3333, 0.5, 0.1667, 0.5, 0.1667, 0.75, 0.3333, 0.75, 0.3333, 0.625, 0.1667, 0.625, 0.1667, 0.875, 0.3333, 0.875, 0.3333, 0.75, 0.1667, 0.75, 0.3333, 1.0, 0.5, 1.0, 0.5, 0.875, 0.3333, 0.875, 0.3333, 0.125, 0.5, 0.125, 0.5, 0.0, 0.3333, 0.0, 0.3333, 0.25, 0.5, 0.25, 0.5, 0.125, 0.3333, 0.125, 0.3333, 0.375, 0.5, 0.375, 0.5, 0.25, 0.3333, 0.25, 0.3333, 0.5, 0.5, 0.5, 0.5, 0.375, 0.3333, 0.375, 0.3333, 0.625, 0.5, 0.625, 0.5, 0.5, 0.3333, 0.5, 0.3333, 0.75, 0.5, 0.75, 0.5, 0.625, 0.3333, 0.625, 0.3333, 0.875, 0.5, 0.875, 0.5, 0.75, 0.3333, 0.75, 0.5, 1.0, 0.6667, 1.0, 0.6667, 0.875, 0.5, 0.875, 0.5, 0.125, 0.6667, 0.125, 0.6667, 0.0, 0.5, 0.0, 0.5, 0.25, 0.6667, 0.25, 0.6667, 0.125, 0.5, 0.125, 0.5, 0.375, 0.6667, 0.375, 0.6667, 0.25, 0.5, 0.25, 0.5, 0.5, 0.6667, 0.5, 0.6667, 0.375, 0.5, 0.375, 0.5, 0.625, 0.6667, 0.625, 0.6667, 0.5, 0.5, 0.5, 0.5, 0.75, 0.6667, 0.75, 0.6667, 0.625, 0.5, 0.625, 0.5, 0.875, 0.6667, 0.875, 0.6667, 0.75, 0.5, 0.75, 0.6667, 1.0, 0.8333, 1.0, 0.8333, 0.875, 0.6667, 0.875, 0.6667, 0.125, 0.8333, 0.125, 0.8333, 0.0, 0.6667, 0.0, 0.6667, 0.25, 0.8333, 0.25, 0.8333, 0.125, 0.6667, 0.125, 0.6667, 0.375, 0.8333, 0.375, 0.8333, 0.25, 0.6667, 0.25, 0.6667, 0.5, 0.8333, 0.5, 0.8333, 0.375, 0.6667, 0.375, 0.6667, 0.625, 0.8333, 0.625, 0.8333, 0.5, 0.6667, 0.5, 0.6667, 0.75, 0.8333, 0.75, 0.8333, 0.625, 0.6667, 0.625, 0.6667, 0.875, 0.8333, 0.875, 0.8333, 0.75, 0.6667, 0.75, 0.8333, 1.0, 1.0, 1.0, 1.0, 0.875, 0.8333, 0.875, 0.8333, 0.125, 1.0, 0.125, 1.0, 0.0, 0.8333, 0.0, 0.8333, 0.25, 1.0, 0.25, 1.0, 0.125, 0.8333, 0.125, 0.8333, 0.375, 1.0, 0.375, 1.0, 0.25, 0.8333, 0.25, 0.8333, 0.5, 1.0, 0.5, 1.0, 0.375, 0.8333, 0.375, 0.8333, 0.625, 1.0, 0.625, 1.0, 0.5, 0.8333, 0.5, 0.8333, 0.75, 1.0, 0.75, 1.0, 0.625, 0.8333, 0.625, 0.8333, 0.875, 1.0, 0.875, 1.0, 0.75, 0.8333, 0.75, 0.04167, 1.0, 0.08333, 1.0, 0.08333, 0.875, 0.04167, 0.875, 0.04167, 0.125, 0.08333, 0.125, 0.08333, 0.0, 0.04167, 0.0, 0.04167, 0.25, 0.08333, 0.25, 0.08333, 0.125, 0.04167, 0.125, 0.04167, 0.375, 0.08333, 0.375, 0.08333, 0.25, 0.04167, 0.25, 0.04167, 0.5, 0.08333, 0.5, 0.08333, 0.375, 0.04167, 0.375, 0.04167, 0.625, 0.08333, 0.625, 0.08333, 0.5, 0.04167, 0.5, 0.04167, 0.75, 0.08333, 0.75, 0.08333, 0.625, 0.04167, 0.625, 0.04167, 0.875, 0.08333, 0.875, 0.08333, 0.75, 0.04167, 0.75, 0.125, 1.0, 0.1667, 1.0, 0.1667, 0.875, 0.125, 0.875, 0.125, 0.125, 0.1667, 0.125, 0.1667, 0.0, 0.125, 0.0, 0.125, 0.25, 0.1667, 0.25, 0.1667, 0.125, 0.125, 0.125, 0.125, 0.375, 0.1667, 0.375, 0.1667, 0.25, 0.125, 0.25, 0.125, 0.5, 0.1667, 0.5, 0.1667, 0.375, 0.125, 0.375, 0.125, 0.625, 0.1667, 0.625, 0.1667, 0.5, 0.125, 0.5, 0.125, 0.75, 0.1667, 0.75, 0.1667, 0.625, 0.125, 0.625, 0.125, 0.875, 0.1667, 0.875, 0.1667, 0.75, 0.125, 0.75, 0.2083, 1.0, 0.25, 1.0, 0.25, 0.875, 0.2083, 0.875, 0.2083, 0.125, 0.25, 0.125, 0.25, 0.0, 0.2083, 0.0, 0.2083, 0.25, 0.25, 0.25, 0.25, 0.125, 0.2083, 0.125, 0.2083, 0.375, 0.25, 0.375, 0.25, 0.25, 0.2083, 0.25, 0.2083, 0.5, 0.25, 0.5, 0.25, 0.375, 0.2083, 0.375, 0.2083, 0.625, 0.25, 0.625, 0.25, 0.5, 0.2083, 0.5, 0.25, 1.0, 0.3333, 1.0, 0.3333, 0.875, 0.25, 0.875, 0.25, 0.125, 0.3282, 0.125, 0.3333, 0.125, 0.3333, 0.0, 0.25, 0.0, 0.25, 0.25, 0.3281, 0.25, 0.3281, 0.1976, 0.3282, 0.125, 0.25, 0.125, 0.25, 0.375, 0.3282, 0.375, 0.3281, 0.3031, 0.3281, 0.25, 0.25, 0.25, 0.25, 0.5, 0.3333, 0.5, 0.3333, 0.375, 0.3282, 0.375, 0.25, 0.375, 0.25, 0.625, 0.3333, 0.625, 0.3333, 0.5, 0.25, 0.5, 0.3333, 1.0, 0.4167, 1.0, 0.4167, 0.875, 0.3333, 0.875, 0.3333, 0.125, 0.3385, 0.125, 0.4167, 0.125, 0.4167, 0.0, 0.3333, 0.0, 0.3388, 0.25, 0.3387, 0.1982, 0.3387, 0.1982, 0.3388, 0.25, 0.3333, 0.375, 0.3385, 0.375, 0.3387, 0.3025, 0.3333, 0.3028, 0.3333, 0.5, 0.4167, 0.5, 0.4167, 0.375, 0.3385, 0.375, 0.3333, 0.375, 0.3333, 0.625, 0.4167, 0.625, 0.4167, 0.5, 0.3333, 0.5, 0.4167, 1.0, 0.5, 1.0, 0.5, 0.875, 0.4167, 0.875, 0.4167, 0.125, 0.5, 0.125, 0.5, 0.0, 0.4167, 0.0, 0.4167, 0.25, 0.5, 0.25, 0.5, 0.125, 0.4167, 0.125, 0.4167, 0.375, 0.5, 0.375, 0.5, 0.25, 0.4167, 0.25, 0.4167, 0.5, 0.5, 0.5, 0.5, 0.375, 0.4167, 0.375, 0.4167, 0.625, 0.5, 0.625, 0.5, 0.5, 0.4167, 0.5, 0.5, 1.0, 0.5833, 1.0, 0.5833, 0.875, 0.5, 0.875, 0.5, 0.125, 0.5833, 0.125, 0.5833, 0.0, 0.5, 0.0, 0.5, 0.25, 0.5833, 0.25, 0.5833, 0.125, 0.5, 0.125, 0.5, 0.375, 0.5833, 0.375, 0.5833, 0.25, 0.5, 0.25, 0.5, 0.5, 0.5833, 0.5, 0.5833, 0.375, 0.5, 0.375, 0.5, 0.625, 0.5833, 0.625, 0.5833, 0.5, 0.5, 0.5, 0.5, 0.75, 0.5833, 0.75, 0.5833, 0.625, 0.5, 0.625, 0.5, 0.875, 0.5833, 0.875, 0.5833, 0.75, 0.5, 0.75, 0.5833, 1.0, 0.6667, 1.0, 0.6667, 0.875, 0.5833, 0.875, 0.5833, 0.125, 0.6667, 0.125, 0.6667, 0.0, 0.5833, 0.0, 0.5833, 0.25, 0.6667, 0.25, 0.6667, 0.125, 0.5833, 0.125, 0.5833, 0.375, 0.6667, 0.375, 0.6667, 0.25, 0.5833, 0.25, 0.5833, 0.5, 0.6667, 0.5, 0.6667, 0.375, 0.5833, 0.375, 0.5833, 0.625, 0.6667, 0.625, 0.6667, 0.5, 0.5833, 0.5, 0.5833, 0.75, 0.6667, 0.75, 0.6667, 0.625, 0.5833, 0.625, 0.5833, 0.875, 0.6667, 0.875, 0.6667, 0.75, 0.5833, 0.75, 0.6667, 1.0, 0.75, 1.0, 0.75, 0.875, 0.6667, 0.875, 0.6667, 0.125, 0.75, 0.125, 0.75, 0.0, 0.6667, 0.0, 0.6667, 0.25, 0.75, 0.25, 0.75, 0.125, 0.6667, 0.125, 0.6667, 0.375, 0.75, 0.375, 0.75, 0.25, 0.6667, 0.25, 0.6667, 0.5, 0.75, 0.5, 0.75, 0.375, 0.6667, 0.375, 0.6667, 0.625, 0.75, 0.625, 0.75, 0.5, 0.6667, 0.5, 0.6667, 0.75, 0.75, 0.75, 0.75, 0.625, 0.6667, 0.625, 0.6667, 0.875, 0.75, 0.875, 0.75, 0.75, 0.6667, 0.75, 0.75, 1.0, 0.8333, 1.0, 0.8333, 0.875, 0.75, 0.875, 0.75, 0.125, 0.8333, 0.125, 0.8333, 0.0, 0.75, 0.0, 0.75, 0.25, 0.8333, 0.25, 0.8333, 0.125, 0.75, 0.125, 0.75, 0.375, 0.8333, 0.375, 0.8333, 0.25, 0.75, 0.25, 0.75, 0.5, 0.8333, 0.5, 0.8333, 0.375, 0.75, 0.375, 0.75, 0.625, 0.8333, 0.625, 0.8333, 0.5, 0.75, 0.5, 0.75, 0.75, 0.8333, 0.75, 0.8333, 0.625, 0.75, 0.625, 0.75, 0.875, 0.8333, 0.875, 0.8333, 0.75, 0.75, 0.75, 0.8333, 1.0, 0.9167, 1.0, 0.9167, 0.875, 0.8333, 0.875, 0.8333, 0.125, 0.9167, 0.125, 0.9167, 0.0, 0.8333, 0.0, 0.8333, 0.25, 0.9167, 0.25, 0.9167, 0.125, 0.8333, 0.125, 0.8333, 0.375, 0.9167, 0.375, 0.9167, 0.25, 0.8333, 0.25, 0.8333, 0.5, 0.9167, 0.5, 0.9167, 0.375, 0.8333, 0.375, 0.8333, 0.625, 0.9167, 0.625, 0.9167, 0.5, 0.8333, 0.5, 0.8333, 0.75, 0.9167, 0.75, 0.9167, 0.625, 0.8333, 0.625, 0.8333, 0.875, 0.9167, 0.875, 0.9167, 0.75, 0.8333, 0.75, 0.9167, 1.0, 1.0, 1.0, 1.0, 0.875, 0.9167, 0.875, 0.9167, 0.125, 1.0, 0.125, 1.0, 0.0, 0.9167, 0.0, 0.9167, 0.25, 1.0, 0.25, 1.0, 0.125, 0.9167, 0.125, 0.9167, 0.375, 1.0, 0.375, 1.0, 0.25, 0.9167, 0.25, 0.9167, 0.5, 1.0, 0.5, 1.0, 0.375, 0.9167, 0.375, 0.9167, 0.625, 1.0, 0.625, 1.0, 0.5, 0.9167, 0.5, 0.9167, 0.75, 1.0, 0.75, 1.0, 0.625, 0.9167, 0.625, 0.9167, 0.875, 1.0, 0.875, 1.0, 0.75, 0.9167, 0.75, 0.1667, 1.0, 0.3333, 1.0, 0.3333, 0.875, 0.1667, 0.875, 0.1667, 0.125, 0.3333, 0.125, 0.3333, 0.0, 0.1667, 0.0, 0.1667, 0.25, 0.3333, 0.25, 0.3333, 0.125, 0.1667, 0.125, 0.1667, 0.375, 0.3333, 0.375, 0.3333, 0.25, 0.1667, 0.25, 0.1667, 0.5, 0.3333, 0.5, 0.3333, 0.375, 0.1667, 0.375, 0.1667, 0.625, 0.3333, 0.625, 0.3333, 0.5, 0.1667, 0.5, 0.1667, 0.75, 0.3333, 0.75, 0.3333, 0.625, 0.1667, 0.625, 0.1667, 0.875, 0.3333, 0.875, 0.3333, 0.75, 0.1667, 0.75, 0.5, 1.0, 0.6667, 1.0, 0.6667, 0.875, 0.5, 0.875, 0.5, 0.125, 0.6667, 0.125, 0.6667, 0.0, 0.5, 0.0, 0.5, 0.25, 0.6667, 0.25, 0.6667, 0.125, 0.5, 0.125, 0.5, 0.375, 0.6667, 0.375, 0.6667, 0.25, 0.5, 0.25, 0.5, 0.5, 0.6667, 0.5, 0.6667, 0.375, 0.5, 0.375, 0.5, 0.625, 0.6667, 0.625, 0.6667, 0.5, 0.5, 0.5, 0.5, 0.75, 0.6667, 0.75, 0.6667, 0.625, 0.5, 0.625, 0.5, 0.875, 0.6667, 0.875, 0.6667, 0.75, 0.5, 0.75, 0.8333, 1.0, 1.0, 1.0, 1.0, 0.875, 0.8333, 0.875, 0.8333, 0.125, 1.0, 0.125, 1.0, 0.0, 0.8333, 0.0, 0.8333, 0.25, 1.0, 0.25, 1.0, 0.125, 0.8333, 0.125, 0.8333, 0.375, 1.0, 0.375, 1.0, 0.25, 0.8333, 0.25, 0.8333, 0.5, 1.0, 0.5, 1.0, 0.375, 0.8333, 0.375, 0.8333, 0.625, 1.0, 0.625, 1.0, 0.5, 0.8333, 0.5, 0.8333, 0.75, 1.0, 0.75, 1.0, 0.625, 0.8333, 0.625, 0.8333, 0.875, 1.0, 0.875, 1.0, 0.75, 0.8333, 0.75, 0.1667, 1.0, 0.3333, 1.0, 0.3333, 0.875, 0.1667, 0.875, 0.1667, 0.125, 0.3333, 0.125, 0.3333, 0.0, 0.1667, 0.0, 0.1667, 0.25, 0.3333, 0.25, 0.3333, 0.125, 0.1667, 0.125, 0.1667, 0.375, 0.3333, 0.375, 0.3333, 0.25, 0.1667, 0.25, 0.1667, 0.5, 0.3333, 0.5, 0.3333, 0.375, 0.1667, 0.375, 0.1667, 0.625, 0.3333, 0.625, 0.3333, 0.5, 0.1667, 0.5, 0.1667, 0.75, 0.3333, 0.75, 0.3333, 0.625, 0.1667, 0.625, 0.1667, 0.875, 0.3333, 0.875, 0.3333, 0.75, 0.1667, 0.75, 0.5, 1.0, 0.6667, 1.0, 0.6667, 0.875, 0.5, 0.875, 0.5, 0.125, 0.6667, 0.125, 0.6667, 0.0, 0.5, 0.0, 0.5, 0.25, 0.6667, 0.25, 0.6667, 0.125, 0.5, 0.125, 0.5, 0.375, 0.6667, 0.375, 0.6667, 0.25, 0.5, 0.25, 0.5, 0.5, 0.6667, 0.5, 0.6667, 0.375, 0.5, 0.375, 0.5, 0.625, 0.6667, 0.625, 0.6667, 0.5, 0.5, 0.5, 0.5, 0.75, 0.6667, 0.75, 0.6667, 0.625, 0.5, 0.625, 0.5, 0.875, 0.6667, 0.875, 0.6667, 0.75, 0.5, 0.75, 0.8333, 1.0, 1.0, 1.0, 1.0, 0.875, 0.8333, 0.875, 0.8333, 0.125, 1.0, 0.125, 1.0, 0.0, 0.8333, 0.0, 0.8333, 0.25, 1.0, 0.25, 1.0, 0.125, 0.8333, 0.125, 0.8333, 0.375, 1.0, 0.375, 1.0, 0.25, 0.8333, 0.25, 0.8333, 0.5, 1.0, 0.5, 1.0, 0.375, 0.8333, 0.375, 0.8333, 0.625, 1.0, 0.625, 1.0, 0.5, 0.8333, 0.5, 0.8333, 0.75, 1.0, 0.75, 1.0, 0.625, 0.8333, 0.625, 0.8333, 0.875, 1.0, 0.875, 1.0, 0.75, 0.8333, 0.75, 0.1667, 1.0, 0.3333, 1.0, 0.3333, 0.875, 0.1667, 0.875, 0.1667, 0.125, 0.3333, 0.125, 0.3333, 0.0, 0.1667, 0.0, 0.1667, 0.25, 0.3333, 0.25, 0.3333, 0.125, 0.1667, 0.125, 0.1667, 0.375, 0.3333, 0.375, 0.3333, 0.25, 0.1667, 0.25, 0.1667, 0.5, 0.3333, 0.5, 0.3333, 0.375, 0.1667, 0.375, 0.1667, 0.625, 0.3333, 0.625, 0.3333, 0.5, 0.1667, 0.5, 0.1667, 0.75, 0.3333, 0.75, 0.3333, 0.625, 0.1667, 0.625, 0.1667, 0.875, 0.3333, 0.875, 0.3333, 0.75, 0.1667, 0.75, 0.5, 1.0, 0.6667, 1.0, 0.6667, 0.875, 0.5, 0.875, 0.5, 0.125, 0.6667, 0.125, 0.6667, 0.0, 0.5, 0.0, 0.5, 0.25, 0.6667, 0.25, 0.6667, 0.125, 0.5, 0.125, 0.5, 0.375, 0.6667, 0.375, 0.6667, 0.25, 0.5, 0.25, 0.5, 0.5, 0.6667, 0.5, 0.6667, 0.375, 0.5, 0.375, 0.5, 0.625, 0.6667, 0.625, 0.6667, 0.5, 0.5, 0.5, 0.5, 0.75, 0.6667, 0.75, 0.6667, 0.625, 0.5, 0.625, 0.5, 0.875, 0.6667, 0.875, 0.6667, 0.75, 0.5, 0.75, 0.8333, 1.0, 1.0, 1.0, 1.0, 0.875, 0.8333, 0.875, 0.8333, 0.125, 1.0, 0.125, 1.0, 0.0, 0.8333, 0.0, 0.8333, 0.25, 1.0, 0.25, 1.0, 0.125, 0.8333, 0.125, 0.8333, 0.375, 1.0, 0.375, 1.0, 0.25, 0.8333, 0.25, 0.8333, 0.5, 1.0, 0.5, 1.0, 0.375, 0.8333, 0.375, 0.8333, 0.625, 1.0, 0.625, 1.0, 0.5, 0.8333, 0.5, 0.8333, 0.75, 1.0, 0.75, 1.0, 0.625, 0.8333, 0.625, 0.8333, 0.875, 1.0, 0.875, 1.0, 0.75, 0.8333, 0.75, 1.0, 0.625, 1.0, 0.75, 0.2667, 0.375, 0.2333, 0.375, 1.0, 0.75, 1.0, 0.875, 0.3, 0.375, 0.2667, 0.375, 1.0, 0.875, 1.0, 1.0, 0.3, 0.5, 0.3, 0.375, 1.0, 0.0, 1.0, 0.125, 0.3, 0.625, 0.3, 0.5, 1.0, 0.125, 1.0, 0.25, 0.2667, 0.625, 0.3, 0.625, 1.0, 0.25, 1.0, 0.375, 0.2333, 0.625, 0.2667, 0.625, 1.0, 0.375, 1.0, 0.5, 0.2333, 0.5, 0.2333, 0.625, 1.0, 0.5, 1.0, 0.625, 0.2333, 0.375, 0.2333, 0.5, 1.0, 0.625, 1.0, 0.75, 0.5, 0.5, 0.5333, 0.5, 1.0, 0.75, 1.0, 0.875, 0.4667, 0.5, 0.5, 0.5, 1.0, 0.875, 1.0, 1.0, 0.4667, 0.375, 0.4667, 0.5, 1.0, 0.0, 1.0, 0.125, 0.4667, 0.25, 0.4667, 0.375, 0.1667, 0.875, 0.2083, 0.875, 0.2083, 0.75, 0.1667, 0.75, 0.1667, 0.75, 0.2083, 0.75, 0.2083, 0.625, 0.1667, 0.625, 0.1667, 0.625, 0.2083, 0.625, 0.2083, 0.5, 0.1667, 0.5, 0.1667, 0.5, 0.2083, 0.5, 0.2083, 0.375, 0.1667, 0.375, 0.1667, 0.375, 0.2083, 0.375, 0.2083, 0.25, 0.1667, 0.25, 0.1667, 0.25, 0.2083, 0.25, 0.2083, 0.125, 0.1667, 0.125, 0.1667, 0.125, 0.2083, 0.125, 0.2083, 0.0, 0.1667, 0.0, 0.1667, 1.0, 0.2083, 1.0, 0.2083, 0.875, 0.1667, 0.875, 0.0, 0.375, 0.0, 0.25, 0.0, 0.25, 0.0, 0.375, 0.0, 0.75, 0.0, 0.625, 0.0, 0.625, 0.0, 0.75, 0.0, 0.5, 0.0, 0.375, 0.0, 0.375, 0.0, 0.5, 0.0, 0.625, 0.0, 0.5, 0.0, 0.5, 0.0, 0.625, 0.0, 0.5, 0.0, 0.375, 0.0, 0.375, 0.0, 0.5, 0.0, 0.0, 0.0, 0.0, 0.0, 0.0, 0.0, 0.0, 0.0, 0.75, 0.0, 0.625, 0.0, 0.625, 0.0, 0.75, 0.0, 0.375, 0.0, 0.25, 0.0, 0.25, 0.0, 0.375, 0.0, 0.375, 0.0, 0.25, 0.0, 0.375, 0.0, 0.625, 0.0, 0.5, 0.0, 0.625, 0.0, 0.5, 0.0, 0.375, 0.0, 0.5, 0.0, 0.75, 0.0, 0.625, 0.0, 0.75, 0.0, 0.0, 0.0, 0.0, 0.0, 0.0, 0.0, 0.0, 0.0, 0.625, 0.0, 0.5, 0.0, 0.5, 0.0, 0.625, 0.0, 0.0, 0.0, 0.0, 0.0, 0.0, 0.0, 0.0, 0.0, 0.0, 0.0, 0.0, 0.25, 0.875, 0.25, 0.875, 0.2083, 0.75, 0.2083, 0.875, 0.25, 0.875, 0.25, 0.625, 0.2083, 0.625, 0.2083, 0.75, 0.4167, 0.625, 0.4167, 0.625, 0.5, 0.75, 0.5, 0.625, 0.4167, 0.625, 0.4167, 0.875, 0.5, 0.875, 0.5, 0.75, 0.625, 0.5, 0.6667, 0.5625, 0.3333, 0.625, 0.25, 0.625, 1.0, 0.375, 0.625, 0.5, 1.0, 0.5, 1.0, 0.625, 0.625, 0.5, 0.25, 0.625, 1.0, 0.375, 1.0, 0.5, 0.6667, 0.5625, 0.7083, 0.625, 0.4167, 0.625, 0.3333, 0.625, 0.7083, 0.875, 0.6667, 0.9375, 0.3333, 0.875, 0.4167, 0.875, 0.6667, 0.4375, 0.625, 0.5, 0.25, 0.875, 0.3333, 0.875, 1.0, 0.0, 1.0, 0.125, 0.625, 0.5, 0.6667, 0.4375, 1.0, 0.875, 1.0, 1.0, 0.6667, 0.9375, 0.7083, 0.875, 1.0, 0.5, 1.0, 0.625, 0.7083, 0.625, 0.6667, 0.5625, 1.0, 0.125, 1.0, 0.25, 1.0, 0.75, 1.0, 0.875, 1.0, 0.25, 1.0, 0.375, 1.0, 0.625, 1.0, 0.75, 1.0, 0.375, 1.0, 0.5, 0.6667, 0.5625, 0.625, 0.5, 1.0, 0.875, 1.0, 1.0, 0.7083, 0.625, 1.0, 0.625, 1.0, 0.0, 1.0, 0.125, 0.4167, 0.625, 0.7083, 0.625, 1.0, 0.125, 1.0, 0.25, 0.4167, 0.625, 0.4167, 0.625, 1.0, 0.25, 1.0, 0.375, 0.4167, 0.875, 0.4167, 0.625, 1.0, 0.375, 1.0, 0.5, 0.7083, 0.875, 0.4167, 0.875, 1.0, 0.5, 1.0, 0.625, 1.0, 0.875, 0.7083, 0.875, 1.0, 0.625, 1.0, 0.75, 1.0, 0.75, 1.0, 0.875, 1.0, 0.75, 1.0, 0.875, 1.0, 0.625, 1.0, 0.75, 0.25, 0.625, 0.25, 0.875, 1.0, 0.25, 1.0, 0.375, 0.25, 0.875, 0.25, 0.875, 1.0, 0.125, 1.0, 0.25, 0.25, 0.875, 0.625, 0.5, 1.0, 0.0, 1.0, 0.125, 0.625, 0.5, 1.0, 0.125, 1.0, 0.875, 1.0, 1.0, 0.3333, 0.3028, 0.3387, 0.3025, 0.3333, 0.3028, 0.3281, 0.3031, 0.3333, 0.3028, 0.3281, 0.3031, 0.3333, 0.1979, 0.3281, 0.1976, 0.3333, 0.1979, 0.3387, 0.1982, 0.3333, 0.1979, 0.3387, 0.1982, 0.3333, 0.3028, 0.3387, 0.3025, 0.3387, 0.3025, 0.3333, 0.3028, 0.3333, 0.1979, 0.3281, 0.1976, 0.3281, 0.1976, 0.3333, 0.1979, 0.3281, 0.1976, 0.3281, 0.25, 0.3281, 0.25, 0.3281, 0.1976, 0.3281, 0.25, 0.3281, 0.3031, 0.3281, 0.3031, 0.3281, 0.25, 0.3281, 0.3031, 0.3333, 0.3028, 0.3333, 0.3028, 0.3281, 0.3031, 0.3333, 0.1979, 0.3281, 0.1976, 0.3281, 0.1976, 0.3333, 0.1979, 0.3387, 0.3025, 0.3388, 0.25, 0.3388, 0.25, 0.3387, 0.3025, 0.3387, 0.3025, 0.3388, 0.25, 0.3388, 0.25, 0.3387, 0.3025, 0.3282, 0.125, 0.3281, 0.1976, 0.3333, 0.1979, 0.3333, 0.125, 0.3388, 0.25, 0.3387, 0.3025, 0.3385, 0.375, 0.4167, 0.375, 0.4167, 0.25, 0.3281, 0.3031, 0.3333, 0.3028, 0.3333, 0.3028, 0.3281, 0.3031, 0.3385, 0.125, 0.3387, 0.1982, 0.3388, 0.25, 0.4167, 0.25, 0.4167, 0.125, 0.3281, 0.25, 0.3281, 0.3031, 0.3281, 0.3031, 0.3281, 0.25, 0.3333, 0.3028, 0.3281, 0.3031, 0.3282, 0.375, 0.3333, 0.375, 0.3387, 0.1982, 0.3333, 0.1979, 0.3333, 0.1979, 0.3387, 0.1982, 0.3333, 0.1979, 0.3387, 0.1982, 0.3385, 0.125, 0.3333, 0.125, 0.3387, 0.1982, 0.3333, 0.1979, 0.3333, 0.1979, 0.3387, 0.1982, 0.3333, 0.3028, 0.3387, 0.3025, 0.3387, 0.3025, 0.3333, 0.3028, 0.3281, 0.1976, 0.3281, 0.25, 0.3281, 0.25, 0.3281, 0.1976, 0.3388, 0.25, 0.3387, 0.1982, 0.3387, 0.1982, 0.3388, 0.25, 0.3387, 0.3025, 0.3388, 0.25, 0.3387, 0.3025, 0.3281, 0.25, 0.3281, 0.3031, 0.3281, 0.25, 0.3281, 0.1976, 0.3281, 0.25, 0.3281, 0.1976, 0.3388, 0.25, 0.3387, 0.1982, 0.3388, 0.25, 0.6667, 0.875, 0.8333, 0.875, 0.8333, 0.75, 0.6667, 0.75, 0.6667, 0.75, 0.8333, 0.75, 0.8333, 0.625, 0.6667, 0.625, 0.6667, 0.625, 0.8333, 0.625, 0.8333, 0.5, 0.6667, 0.5, 0.6667, 0.5, 0.8333, 0.5, 0.8333, 0.375, 0.6667, 0.375, 0.6667, 0.375, 0.8333, 0.375, 0.8333, 0.25, 0.6667, 0.25, 0.6667, 0.25, 0.8333, 0.25, 0.8333, 0.125, 0.6667, 0.125, 0.6667, 0.125, 0.8333, 0.125, 0.8333, 0.0, 0.6667, 0.0, 0.6667, 1.0, 0.8333, 1.0, 0.8333, 0.875, 0.6667, 0.875, 0.6667, 0.875, 0.8333, 0.875, 0.8333, 0.75, 0.6667, 0.75, 0.6667, 0.75, 0.8333, 0.75, 0.8333, 0.625, 0.6667, 0.625, 0.6667, 0.625, 0.8333, 0.625, 0.8333, 0.5, 0.6667, 0.5, 0.6667, 0.5, 0.8333, 0.5, 0.8333, 0.375, 0.6667, 0.375, 0.6667, 0.375, 0.8333, 0.375, 0.8333, 0.25, 0.6667, 0.25, 0.6667, 0.25, 0.8333, 0.25, 0.8333, 0.125, 0.6667, 0.125, 0.6667, 0.125, 0.8333, 0.125, 0.8333, 0.0, 0.6667, 0.0, 0.6667, 1.0, 0.8333, 1.0, 0.8333, 0.875, 0.6667, 0.875, 0.6667, 0.875, 0.8333, 0.875, 0.8333, 0.75, 0.6667, 0.75, 0.6667, 0.75, 0.8333, 0.75, 0.8333, 0.625, 0.6667, 0.625, 0.6667, 0.625, 0.8333, 0.625, 0.8333, 0.5, 0.6667, 0.5, 0.6667, 0.5, 0.8333, 0.5, 0.8333, 0.375, 0.6667, 0.375, 0.6667, 0.375, 0.8333, 0.375, 0.8333, 0.25, 0.6667, 0.25, 0.6667, 0.25, 0.8333, 0.25, 0.8333, 0.125, 0.6667, 0.125, 0.6667, 0.125, 0.8333, 0.125, 0.8333, 0.0, 0.6667, 0.0, 0.6667, 1.0, 0.8333, 1.0, 0.8333, 0.875, 0.6667, 0.875, 0.08333, 0.875, 0.125, 0.875, 0.125, 0.75, 0.08333, 0.75, 0.08333, 0.75, 0.125, 0.75, 0.125, 0.625, 0.08333, 0.625, 0.08333, 0.625, 0.125, 0.625, 0.125, 0.5, 0.08333, 0.5, 0.08333, 0.5, 0.125, 0.5, 0.125, 0.375, 0.08333, 0.375, 0.08333, 0.375, 0.125, 0.375, 0.125, 0.25, 0.08333, 0.25, 0.08333, 0.25, 0.125, 0.25, 0.125, 0.125, 0.08333, 0.125, 0.08333, 0.125, 0.125, 0.125, 0.125, 0.0, 0.08333, 0.0, 0.08333, 1.0, 0.125, 1.0, 0.125, 0.875, 0.08333, 0.875, 0.3333, 0.875, 0.5, 0.875, 0.5, 0.75, 0.3333, 0.75, 0.3333, 0.75, 0.5, 0.75, 0.5, 0.625, 0.3333, 0.625, 0.3333, 0.625, 0.5, 0.625, 0.5, 0.5, 0.3333, 0.5, 0.3333, 0.5, 0.5, 0.5, 0.5, 0.375, 0.3333, 0.375, 0.3333, 0.375, 0.5, 0.375, 0.5, 0.25, 0.3333, 0.25, 0.3333, 0.25, 0.5, 0.25, 0.5, 0.125, 0.3333, 0.125, 0.3333, 0.125, 0.5, 0.125, 0.5, 0.0, 0.3333, 0.0, 0.3333, 1.0, 0.5, 1.0, 0.5, 0.875, 0.3333, 0.875, 0.3333, 0.875, 0.5, 0.875, 0.5, 0.75, 0.3333, 0.75, 0.3333, 0.75, 0.5, 0.75, 0.5, 0.625, 0.3333, 0.625, 0.3333, 0.625, 0.5, 0.625, 0.5, 0.5, 0.3333, 0.5, 0.3333, 0.5, 0.5, 0.5, 0.5, 0.375, 0.3333, 0.375, 0.3333, 0.375, 0.5, 0.375, 0.5, 0.25, 0.3333, 0.25, 0.3333, 0.25, 0.5, 0.25, 0.5, 0.125, 0.3333, 0.125, 0.3333, 0.125, 0.5, 0.125, 0.5, 0.0, 0.3333, 0.0, 0.3333, 1.0, 0.5, 1.0, 0.5, 0.875, 0.3333, 0.875, 0.3333, 0.875, 0.5, 0.875, 0.5, 0.75, 0.3333, 0.75, 0.3333, 0.75, 0.5, 0.75, 0.5, 0.625, 0.3333, 0.625, 0.3333, 0.625, 0.5, 0.625, 0.5, 0.5, 0.3333, 0.5, 0.3333, 0.5, 0.5, 0.5, 0.5, 0.375, 0.3333, 0.375, 0.3333, 0.375, 0.5, 0.375, 0.5, 0.25, 0.3333, 0.25, 0.3333, 0.25, 0.5, 0.25, 0.5, 0.125, 0.3333, 0.125, 0.3333, 0.125, 0.5, 0.125, 0.5, 0.0, 0.3333, 0.0, 0.3333, 1.0, 0.5, 1.0, 0.5, 0.875, 0.3333, 0.875, 0.0, 0.875, 0.04167, 0.875, 0.04167, 0.75, 0.0, 0.75, 0.0, 0.75, 0.04167, 0.75, 0.04167, 0.625, 0.0, 0.625, 0.0, 0.625, 0.04167, 0.625, 0.04167, 0.5, 0.0, 0.5, 0.0, 0.5, 0.04167, 0.5, 0.04167, 0.375, 0.0, 0.375, 0.0, 0.375, 0.04167, 0.375, 0.04167, 0.25, 0.0, 0.25, 0.0, 0.25, 0.04167, 0.25, 0.04167, 0.125, 0.0, 0.125, 0.0, 0.125, 0.04167, 0.125, 0.04167, 0.0, 0.0, 0.0, 0.0, 1.0, 0.04167, 1.0, 0.04167, 0.875, 0.0, 0.875, 0.0, 0.875, 0.1667, 0.875, 0.1667, 0.75, 0.0, 0.75, 0.0, 0.75, 0.1667, 0.75, 0.1667, 0.625, 0.0, 0.625, 0.0, 0.625, 0.1667, 0.625, 0.1667, 0.5, 0.0, 0.5, 0.0, 0.5, 0.1667, 0.5, 0.1667, 0.375, 0.0, 0.375, 0.0, 0.375, 0.1667, 0.375, 0.1667, 0.25, 0.0, 0.25, 0.0, 0.25, 0.1667, 0.25, 0.1667, 0.125, 0.0, 0.125, 0.0, 0.125, 0.1667, 0.125, 0.1667, 0.0, 0.0, 0.0, 0.0, 1.0, 0.1667, 1.0, 0.1667, 0.875, 0.0, 0.875, 0.0, 0.875, 0.1667, 0.875, 0.1667, 0.75, 0.0, 0.75, 0.0, 0.75, 0.1667, 0.75, 0.1667, 0.625, 0.0, 0.625, 0.0, 0.625, 0.1667, 0.625, 0.1667, 0.5, 0.0, 0.5, 0.0, 0.5, 0.1667, 0.5, 0.1667, 0.375, 0.0, 0.375, 0.0, 0.375, 0.1667, 0.375, 0.1667, 0.25, 0.0, 0.25, 0.0, 0.25, 0.1667, 0.25, 0.1667, 0.125, 0.0, 0.125, 0.0, 0.125, 0.1667, 0.125, 0.1667, 0.0, 0.0, 0.0, 0.0, 1.0, 0.1667, 1.0, 0.1667, 0.875, 0.0, 0.875, 0.0, 0.875, 0.1667, 0.875, 0.1667, 0.75, 0.0, 0.75, 0.0, 0.75, 0.1667, 0.75, 0.1667, 0.625, 0.0, 0.625, 0.0, 0.625, 0.1667, 0.625, 0.1667, 0.5, 0.0, 0.5, 0.0, 0.5, 0.1667, 0.5, 0.1667, 0.375, 0.0, 0.375, 0.0, 0.375, 0.1667, 0.375, 0.1667, 0.25, 0.0, 0.25, 0.0, 0.25, 0.1667, 0.25, 0.1667, 0.125, 0.0, 0.125, 0.0, 0.125, 0.1667, 0.125, 0.1667, 0.0, 0.0, 0.0, 0.0, 1.0, 0.1667, 1.0, 0.1667, 0.875, 0.0, 0.875])
me_beziercurve.use_remesh_fix_poles = True
me_beziercurve.use_remesh_preserve_attributes = False
me_beziercurve.update()

# ---- curves / text
cu_beziercircle = bpy.data.curves.new('BezierCircle', 'CURVE')
cu_beziercircle.dimensions = '3D'
_sp = cu_beziercircle.splines.new('BEZIER'); _sp.bezier_points.add(3)
_sp.bezier_points.foreach_set('co', [-1.0, 0.0, 0.0, 0.0, 1.0, 0.0, 1.0, 0.0, 0.0, 0.0, -1.0, 0.0])
_sp.bezier_points.foreach_set('handle_left', [-1.0, -0.5521, 0.0, -0.5521, 1.0, 0.0, 1.0, 0.5521, 0.0, 0.5521, -1.0, 0.0])
_sp.bezier_points.foreach_set('handle_right', [-1.0, 0.5521, 0.0, 0.5521, 1.0, 0.0, 1.0, -0.5521, 0.0, -0.5521, -1.0, 0.0])
for _p, _l, _r in zip(_sp.bezier_points, ['AUTO', 'AUTO', 'AUTO', 'AUTO'], ['AUTO', 'AUTO', 'AUTO', 'AUTO']): _p.handle_left_type = _l; _p.handle_right_type = _r
_sp.order_u = 0
_sp.order_v = 0
_sp.resolution_u = 2
_sp.use_cyclic_u = True
cu_beziercircle.use_path = True
cu_beziercircle.resolution_u = 2
cu_beziercircle.fill_mode = 'FULL'

# ---- objects
ob_light = bpy.data.objects.new('Light', light_light)
ob_camera = bpy.data.objects.new('Camera', cam_camera)
ob_beziercurve = bpy.data.objects.new('BezierCurve', me_beziercurve)
ob_beziercircle = bpy.data.objects.new('BezierCircle', cu_beziercircle)

# ---- transforms, parenting, visibility, modifiers, constraints
ob_light.location = (4.076, 1.005, 5.904)
ob_light.rotation_euler = (0.6503, 0.05522, 1.866)
ob_light.lock_rotations_4d = False
ob_light.empty_display_type = 'ARROWS'
ob_light.color = (0.0, 0.0, 0.0, 0.0)
ob_light.lineart.crease_threshold = 0.0
ob_camera.location = (7.359, -6.926, 4.958)
ob_camera.rotation_euler = (1.109, 0.0, 0.8149)
ob_camera.lock_rotations_4d = False
ob_camera.empty_display_type = 'ARROWS'
ob_camera.color = (0.0, 0.0, 0.0, 0.0)
ob_camera.display_type = 'WIRE'
ob_camera.lineart.crease_threshold = 0.0
ob_beziercurve.location = (0.0, 0.0, 0.0)
_m = ob_beziercurve.modifiers.new('Mirror', 'MIRROR')
_m.use_axis = (False, True, False)
ob_beziercircle.location = (0.0, 0.0, 0.0)
ob_beziercircle.scale = (0.1, 0.1, 0.1)

# ---- collection membership
col_collection.objects.link(ob_light)
col_collection.objects.link(ob_camera)
col_dragon.objects.link(ob_beziercurve)
col_dragon.objects.link(ob_beziercircle)

# ---- scene / render settings (as saved in the file)
scene.camera = ob_camera
scene.frame_start = 1; scene.frame_end = 250; scene.frame_set(0)
scene.render.engine = 'BLENDER_EEVEE_NEXT'
scene.cycles.sampling_pattern = 'TABULATED_SOBOL'
scene.cycles.use_light_tree = False
scene.view_settings.view_transform = 'Filmic'
bpy.context.view_layer.update()
